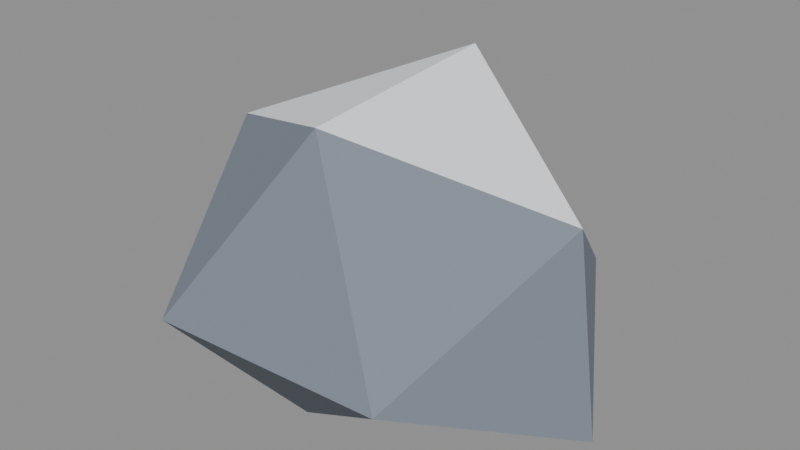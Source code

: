 # Source: stone.blend  (saved by Blender 5.0.119; exported with 4.5.12 LTS)
import bpy
from mathutils import Matrix  # noqa: F401  (used for matrix-valued properties, if any)

bpy.ops.wm.read_factory_settings(use_empty=True)
scene = bpy.context.scene
scene.name = 'Scene'

# ---- materials (node trees are filled in below, after node groups)
mat_stone = bpy.data.materials.new('stone')
mat_stone.diffuse_color = (0.2016, 0.2346, 0.2874, 1.0)
mat_stone.roughness = 0.9
mat_stone_dark = bpy.data.materials.new('stone_dark')
mat_stone_dark.diffuse_color = (0.1022, 0.1195, 0.147, 1.0)
mat_stone_dark.roughness = 0.9
mat_snow = bpy.data.materials.new('snow')
mat_snow.diffuse_color = (0.8796, 0.9131, 0.956, 1.0)
mat_snow.roughness = 0.9

# ---- material node trees
mat_stone.use_nodes = True; mat_stone.node_tree.nodes.clear()
_N = mat_stone.node_tree.nodes; _L = mat_stone.node_tree.links
n0 = _N.new('ShaderNodeBsdfPrincipled'); n0.name = 'Principled BSDF'; n0.location = (-200, 100)
n0.inputs[0].default_value = (0.2016, 0.2346, 0.2874, 1.0)
n0.inputs[2].default_value = 0.9
n0.inputs[27].default_value = (0.0, 0.0, 0.0, 1.0)
n1 = _N.new('ShaderNodeOutputMaterial'); n1.name = 'Material Output'; n1.location = (200, 100)
_L.new(n0.outputs[0], n1.inputs[0])
n1.is_active_output = True
mat_stone_dark.use_nodes = True; mat_stone_dark.node_tree.nodes.clear()
_N = mat_stone_dark.node_tree.nodes; _L = mat_stone_dark.node_tree.links
n0 = _N.new('ShaderNodeBsdfPrincipled'); n0.name = 'Principled BSDF'; n0.location = (-200, 100)
n0.inputs[0].default_value = (0.1022, 0.1195, 0.147, 1.0)
n0.inputs[2].default_value = 0.9
n0.inputs[27].default_value = (0.0, 0.0, 0.0, 1.0)
n1 = _N.new('ShaderNodeOutputMaterial'); n1.name = 'Material Output'; n1.location = (200, 100)
_L.new(n0.outputs[0], n1.inputs[0])
n1.is_active_output = True
mat_snow.use_nodes = True; mat_snow.node_tree.nodes.clear()
_N = mat_snow.node_tree.nodes; _L = mat_snow.node_tree.links
n0 = _N.new('ShaderNodeBsdfPrincipled'); n0.name = 'Principled BSDF'; n0.location = (-200, 100)
n0.inputs[0].default_value = (0.8796, 0.9131, 0.956, 1.0)
n0.inputs[2].default_value = 0.9
n0.inputs[27].default_value = (0.0, 0.0, 0.0, 1.0)
n1 = _N.new('ShaderNodeOutputMaterial'); n1.name = 'Material Output'; n1.location = (200, 100)
_L.new(n0.outputs[0], n1.inputs[0])
n1.is_active_output = True

# ---- meshes
me_stone = bpy.data.meshes.new('Stone')
me_stone.from_pydata([(-0.08777, 0.125, 0.05198), (0.07698, 0.1208, 0.05198), (-0.0912, -0.125, 0.05198), (0.07809, -0.1174, 0.05198), (-0.003969, -0.0699, 0.1878), (-0.003969, 0.08142, 0.2), (-0.003969, -0.08642, 0.0), (-0.003969, 0.08916, 0.0), (0.15, 0.002511, 0.0), (0.1311, 0.002511, 0.1394), (-0.15, 0.002511, 0.0), (-0.141, 0.002511, 0.1407)], [], [(0, 11, 5), (0, 5, 1), (0, 1, 7), (0, 7, 10), (0, 10, 11), (1, 5, 9), (5, 11, 4), (11, 10, 2), (7, 1, 8), (3, 9, 4), (3, 4, 2), (3, 2, 6), (3, 6, 8), (3, 8, 9), (4, 9, 5), (2, 4, 11), (6, 2, 10), (9, 8, 1)])
me_stone.polygons.foreach_set('material_index', [0, 0, 1, 1, 0, 0, 2, 0, 1, 0, 0, 1, 1, 0, 2, 0, 1, 0])
me_stone.materials.append(mat_stone)
me_stone.materials.append(mat_stone_dark)
me_stone.materials.append(mat_snow)
me_stone.update()

# ---- objects
ob_stone = bpy.data.objects.new('Stone', me_stone)

# ---- transforms, parenting, visibility, modifiers, constraints
ob_stone.location = (0.0, 0.0, 0.0)

# ---- collection membership
scene.collection.objects.link(ob_stone)

# ---- scene / render settings (as saved in the file)
scene.frame_start = 1; scene.frame_end = 250; scene.frame_set(1)
scene.render.engine = 'BLENDER_EEVEE_NEXT'
scene.render.bake_bias = 0.0
scene.render.bake_samples = 0
scene.cycles.sampling_pattern = 'TABULATED_SOBOL'
scene.eevee.use_volume_custom_range = False
bpy.context.view_layer.update()

# ---- added for rendering (the .blend has no active camera and no usable light): camera, sun + grey world if the file has none
cam_auto = bpy.data.cameras.new('AutoCamera')
cam_auto.lens = 50.0
cam_auto.sensor_width = 36.0
cam_auto.clip_end = 1000.0
ob_auto_camera = bpy.data.objects.new('AutoCamera', cam_auto)
scene.collection.objects.link(ob_auto_camera)
ob_auto_camera.location = (0.405941, -0.487129, 0.424753)
ob_auto_camera.rotation_euler = (1.09748, -7.21219e-08, 0.694738)
scene.camera = ob_auto_camera
light_auto_sun = bpy.data.lights.new('AutoSun', 'SUN')
light_auto_sun.energy = 3.0
light_auto_sun.angle = 0.0523599
ob_auto_sun = bpy.data.objects.new('AutoSun', light_auto_sun)
scene.collection.objects.link(ob_auto_sun)
ob_auto_sun.rotation_euler = (0.872665, 0.174533, 0.523599)
if scene.world is None:
    world_auto = bpy.data.worlds.new('AutoWorld')
    world_auto.color = (0.3, 0.3, 0.3)
    scene.world = world_auto
bpy.context.view_layer.update()
